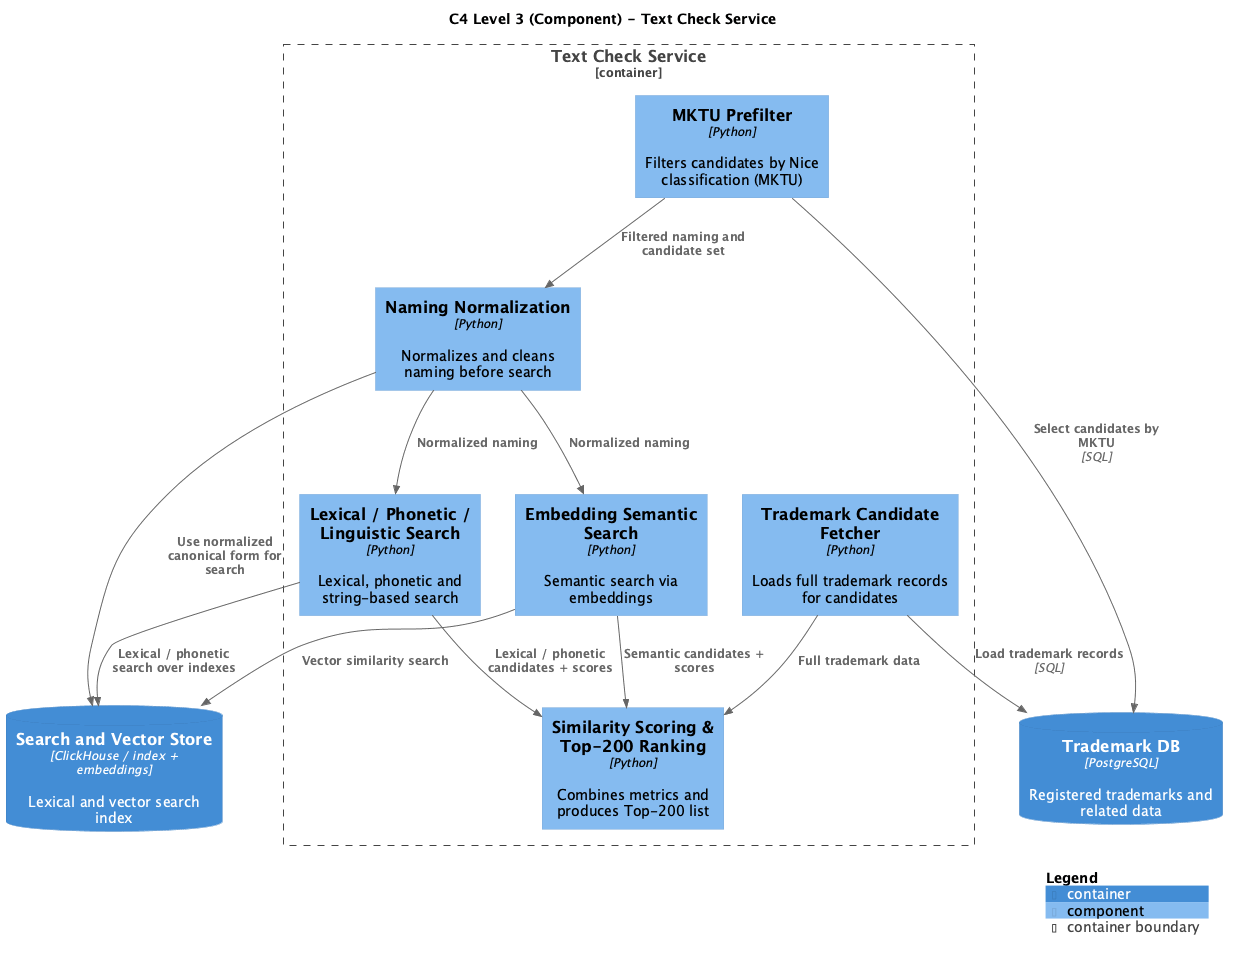

The diagram above was rendered by PlantUML. Its source (embedded in the PNG):
@startuml NamingCheck_Text_Check_Service_Components
title C4 Level 3 (Component) - Text Check Service

!include <C4/C4_Component>

LAYOUT_TOP_DOWN()

Container_Boundary(text_service_boundary, "Text Check Service") {
  Component(mktu_prefilter, "MKTU Prefilter", "Python", "Filters candidates by Nice classification (MKTU)")
  Component(naming_normalization, "Naming Normalization", "Python", "Normalizes and cleans naming before search")
  Component(embedding_search, "Embedding Semantic Search", "Python", "Semantic search via embeddings")
  Component(lexical_phonetic_search, "Lexical / Phonetic / Linguistic Search", "Python", "Lexical, phonetic and string-based search")
  Component(trademark_candidate_fetcher, "Trademark Candidate Fetcher", "Python", "Loads full trademark records for candidates")
  Component(similarity_scoring, "Similarity Scoring & Top-200 Ranking", "Python", "Combines metrics and produces Top-200 list")
}

ContainerDb(trademark_db, "Trademark DB", "PostgreSQL", "Registered trademarks and related data")
ContainerDb(search_store, "Search and Vector Store", "ClickHouse / index + embeddings", "Lexical and vector search index")

Rel_Down(mktu_prefilter, trademark_db, "Select candidates by MKTU", "SQL")

Rel_Down(naming_normalization, search_store, "Use normalized canonical form for search")

Rel_Down(embedding_search, search_store, "Vector similarity search")
Rel_Down(lexical_phonetic_search, search_store, "Lexical / phonetic search over indexes")

Rel_Down(trademark_candidate_fetcher, trademark_db, "Load trademark records", "SQL")

Rel_Down(mktu_prefilter, naming_normalization, "Filtered naming and candidate set")
Rel_Down(naming_normalization, embedding_search, "Normalized naming")
Rel_Down(naming_normalization, lexical_phonetic_search, "Normalized naming")

Rel_Down(embedding_search, similarity_scoring, "Semantic candidates + scores")
Rel_Down(lexical_phonetic_search, similarity_scoring, "Lexical / phonetic candidates + scores")
Rel_Down(trademark_candidate_fetcher, similarity_scoring, "Full trademark data")

SHOW_LEGEND()

@enduml